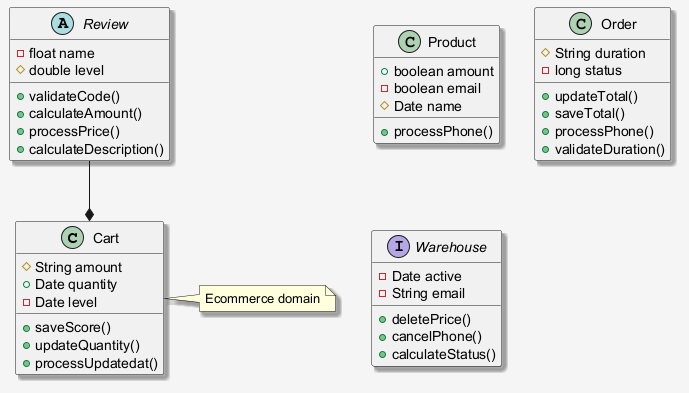

The diagram above was rendered by PlantUML. Its source (embedded in the PNG):
@startuml
skinparam shadowing false
skinparam backgroundColor #F5F5F5
skinparam shadowing true
class Cart {
  #String amount
  +Date quantity
  -Date level
  +saveScore()
  +updateQuantity()
  +processUpdatedat()
}
abstract class Review {
  -float name
  #double level
  +validateCode()
  +calculateAmount()
  +processPrice()
  +calculateDescription()
}
class Product {
  +boolean amount
  -boolean email
  #Date name
  +processPhone()
}
class Order {
  #String duration
  -long status
  +updateTotal()
  +saveTotal()
  +processPhone()
  +validateDuration()
}
interface Warehouse {
  -Date active
  -String email
  +deletePrice()
  +cancelPhone()
  +calculateStatus()
}
Review --* Cart
note right of Cart : Ecommerce domain
@enduml